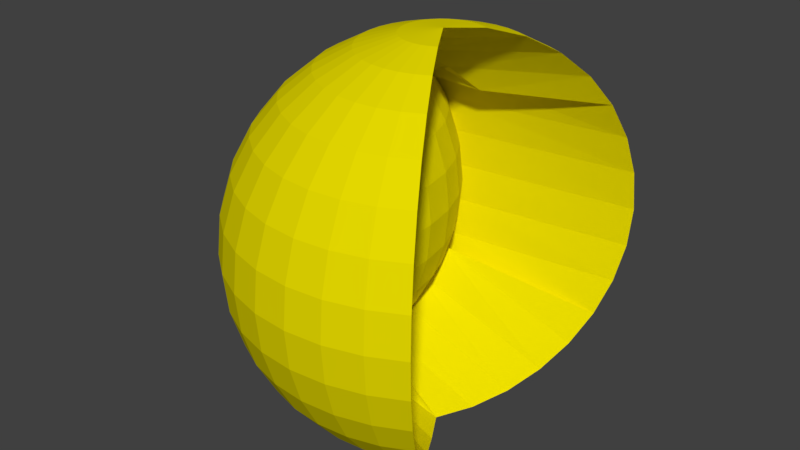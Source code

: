 # Source: PacMan.blend  (saved by Blender 2.79.0; exported with 4.5.12 LTS)
import bpy
from mathutils import Matrix  # noqa: F401  (used for matrix-valued properties, if any)

bpy.ops.wm.read_factory_settings(use_empty=True)
scene = bpy.context.scene
scene.name = 'Scene'

# ---- collections
col_collection_1 = bpy.data.collections.new('Collection 1'); scene.collection.children.link(col_collection_1)

# ---- materials (node trees are filled in below, after node groups)
mat_pacman = bpy.data.materials.new('PacMan')
mat_pacman.alpha_threshold = 0.0
mat_pacman.use_transparent_shadow = False
mat_pacman.diffuse_color = (0.8, 0.7059, 0.0, 1.0)
mat_pacman.specular_color = (0.4728, 1.0, 0.03444)
mat_pacman.roughness = 0.5

# ---- material node trees

# ---- world
world_world = bpy.data.worlds.new('World'); scene.world = world_world
world_world.color = (0.05088, 0.05088, 0.05088)
world_world.use_sun_shadow = False
world_world.sun_shadow_jitter_overblur = 0.0
world_world.cycles.sampling_method = 'MANUAL'

# ---- meshes
me_sphere_001 = bpy.data.meshes.new('Sphere.001')
me_sphere_001.from_pydata([(0.03585, 0.1918, 0.9808), (0.07032, 0.3762, 0.9239), (0.1021, 0.5461, 0.8315), (0.1299, 0.6951, 0.7071), (0.1528, 0.8173, 0.5556), (0.1698, 0.9081, 0.3827), (0.1802, 0.9641, 0.1951), (0.1837, 0.983, 7.55e-08), (0.1802, 0.9641, -0.1951), (0.1698, 0.9081, -0.3827), (0.1528, 0.8173, -0.5556), (0.1299, 0.6951, -0.7071), (0.1021, 0.5461, -0.8315), (0.07032, 0.3762, -0.9239), (0.03585, 0.1918, -0.9808), (0.07047, 0.1819, 0.9808), (0.1382, 0.3568, 0.9239), (0.2007, 0.5181, 0.8315), (0.2554, 0.6594, 0.7071), (0.3004, 0.7753, 0.5556), (0.3337, 0.8615, 0.3827), (0.3543, 0.9146, 0.1951), (0.3612, 0.9325, 7.55e-08), (0.3543, 0.9146, -0.1951), (0.3337, 0.8615, -0.3827), (0.3004, 0.7753, -0.5556), (0.2554, 0.6594, -0.7071), (0.2007, 0.5181, -0.8315), (0.1382, 0.3568, -0.9239), (0.07047, 0.1819, -0.9808), (0.1027, 0.1659, 0.9808), (0.2015, 0.3254, 0.9239), (0.2925, 0.4724, 0.8315), (0.3722, 0.6012, 0.7071), (0.4377, 0.7069, 0.5556), (0.4864, 0.7855, 0.3827), (0.5163, 0.8339, 0.1951), (0.5264, 0.8502, 7.55e-08), (0.5163, 0.8339, -0.1951), (0.4864, 0.7855, -0.3827), (0.4377, 0.7069, -0.5556), (0.3722, 0.6012, -0.7071), (0.2925, 0.4724, -0.8315), (0.2015, 0.3254, -0.9239), (0.1027, 0.1659, -0.9808), (-0.5212, 0.1442, 0.8088), (-0.3948, 0.2828, 0.7519), (-0.2783, 0.4106, 0.6595), (-0.1762, 0.5226, 0.5351), (-0.5583, 0.6145, 0.5556), (-0.496, 0.6828, 0.3827), (-0.4577, 0.7248, 0.1951), (-0.4447, 0.739, 7.55e-08), (-0.4577, 0.7248, -0.1951), (-0.496, 0.6828, -0.3827), (-0.5583, 0.6145, -0.5556), (-0.3799, 0.5226, -0.3729), (-0.482, 0.4106, -0.4973), (-0.5984, 0.2828, -0.5897), (-0.7248, 0.1442, -0.6466), (-0.4969, 0.1176, 0.8088), (-0.6983, 0.2306, 0.6125), (-0.5604, 0.3348, 0.5201), (-0.5542, 0.4261, 0.7071), (-0.4549, 0.5011, 0.5556), (-0.3812, 0.5568, 0.3827), (-0.3358, 0.5911, 0.1951), (-0.3204, 0.6026, 7.55e-08), (-0.3358, 0.5911, -0.1951), (-0.3812, 0.5568, -0.3827), (-0.4549, 0.5011, -0.5556), (-0.5542, 0.4261, -0.7071), (-0.415, 0.3348, -0.6871), (-0.5529, 0.2306, -0.7796), (-0.7006, 0.1176, -0.6466), (-0.478, 0.08696, 0.8088), (-0.6612, 0.1706, 0.6125), (-0.6211, 0.2476, 0.7133), (-0.4855, 0.3152, 0.7071), (-0.3741, 0.3706, 0.5556), (-0.2914, 0.4118, 0.3827), (-0.2405, 0.4372, 0.1951), (-0.2233, 0.4457, 7.55e-08), (-0.2405, 0.4372, -0.1951), (-0.2914, 0.4118, -0.3827), (-0.3741, 0.3706, -0.5556), (-0.4855, 0.3152, -0.7071), (-0.361, 0.2476, -0.6871), (-0.5157, 0.1706, -0.7796), (-0.6816, 0.08696, -0.6466), (-0.465, 0.05339, 0.8088), (-0.6356, 0.1047, 0.6125), (-0.5841, 0.152, 0.7133), (-0.4383, 0.1935, 0.7071), (-0.3187, 0.2275, 0.5556), (-0.2298, 0.2528, 0.3827), (-0.1751, 0.2684, 0.1951), (-0.1566, 0.2737, 7.55e-08), (-0.1751, 0.2684, -0.1951), (-0.2298, 0.2528, -0.3827), (-0.3187, 0.2275, -0.5556), (-0.4383, 0.1935, -0.7071), (-0.324, 0.152, -0.6871), (-0.4902, 0.1047, -0.7796), (-0.6686, 0.05339, -0.6466), (-0.4583, 0.018, 0.8088), (-0.6227, 0.03531, 0.6125), (-0.5652, 0.05126, 0.7133), (-0.4143, 0.06524, 0.7071), (-0.2905, 0.07672, 0.5556), (-0.1985, 0.08524, 0.3827), (-0.1418, 0.0905, 0.1951), (-0.1227, 0.09227, 7.55e-08), (-0.1418, 0.0905, -0.1951), (-0.1985, 0.08524, -0.3827), (-0.2905, 0.07672, -0.5556), (-0.4143, 0.06524, -0.7071), (-0.3051, 0.05126, -0.6871), (-0.4773, 0.03531, -0.7796), (-0.662, 0.018, -0.6466), (-0.4583, -0.018, 0.8088), (-0.6227, -0.03531, 0.6125), (-0.5652, -0.05126, 0.7133), (-0.4143, -0.06524, 0.7071), (-0.2905, -0.07672, 0.5556), (-0.1985, -0.08525, 0.3827), (-0.1418, -0.0905, 0.1951), (-0.1227, -0.09227, 7.55e-08), (-0.1418, -0.0905, -0.1951), (-0.1985, -0.08525, -0.3827), (-0.2905, -0.07672, -0.5556), (-0.4143, -0.06524, -0.7071), (-0.3051, -0.05126, -0.6871), (-0.4773, -0.03531, -0.7796), (-0.662, -0.018, -0.6466), (-0.465, -0.05339, 0.8088), (-0.6356, -0.1047, 0.6125), (-0.5841, -0.152, 0.7133), (-0.4383, -0.1935, 0.7071), (-0.3187, -0.2275, 0.5556), (-0.2298, -0.2528, 0.3827), (-0.1751, -0.2684, 0.1951), (-0.1566, -0.2737, 7.55e-08), (-0.1751, -0.2684, -0.1951), (-0.2298, -0.2528, -0.3827), (-0.3187, -0.2275, -0.5556), (-0.4383, -0.1935, -0.7071), (-0.324, -0.152, -0.6871), (-0.4902, -0.1047, -0.7796), (-0.6686, -0.05339, -0.6466), (-0.478, -0.08696, 0.8088), (-0.6612, -0.1706, 0.6125), (-0.6211, -0.2476, 0.7133), (-0.4855, -0.3152, 0.7071), (-0.3741, -0.3706, 0.5556), (-0.2914, -0.4118, 0.3827), (-0.2405, -0.4372, 0.1951), (-0.2233, -0.4457, 7.55e-08), (-0.2405, -0.4372, -0.1951), (-0.2914, -0.4118, -0.3827), (-0.3741, -0.3706, -0.5556), (-0.4855, -0.3152, -0.7071), (-0.361, -0.2476, -0.6871), (-0.5157, -0.1706, -0.7796), (-0.6816, -0.08696, -0.6466), (-0.4969, -0.1176, 0.8088), (-0.6983, -0.2306, 0.6125), (-0.5604, -0.3348, 0.5201), (-0.5542, -0.4261, 0.7071), (-0.4549, -0.5011, 0.5556), (-0.3812, -0.5568, 0.3827), (-0.3358, -0.5911, 0.1951), (-0.3204, -0.6026, 7.55e-08), (-0.3358, -0.5911, -0.1951), (-0.3812, -0.5568, -0.3827), (-0.4549, -0.5011, -0.5556), (-0.5542, -0.4261, -0.7071), (-0.415, -0.3348, -0.6871), (-0.5529, -0.2306, -0.7796), (-0.7006, -0.1176, -0.6466), (-0.5212, -0.1442, 0.8088), (-0.3948, -0.2828, 0.7519), (-0.2783, -0.4106, 0.6595), (-0.1762, -0.5226, 0.5351), (-0.5583, -0.6145, 0.5556), (-0.496, -0.6828, 0.3827), (-0.4577, -0.7248, 0.1951), (-0.4447, -0.739, 7.55e-08), (-0.4577, -0.7248, -0.1951), (-0.496, -0.6828, -0.3827), (-0.5583, -0.6145, -0.5556), (-0.3799, -0.5226, -0.3729), (-0.482, -0.4106, -0.4973), (-0.5984, -0.2828, -0.5897), (-0.7248, -0.1442, -0.6466), (0.1027, -0.1659, 0.9808), (0.2015, -0.3254, 0.9239), (0.2925, -0.4724, 0.8315), (0.3722, -0.6012, 0.7071), (0.4377, -0.7069, 0.5556), (0.4864, -0.7855, 0.3827), (0.5163, -0.8339, 0.1951), (0.5264, -0.8502, 7.55e-08), (0.5163, -0.8339, -0.1951), (0.4864, -0.7855, -0.3827), (0.4377, -0.7069, -0.5556), (0.3722, -0.6012, -0.7071), (0.2925, -0.4724, -0.8315), (0.2015, -0.3254, -0.9239), (0.1027, -0.1659, -0.9808), (0.07047, -0.1819, 0.9808), (0.1382, -0.3568, 0.9239), (0.2007, -0.5181, 0.8315), (0.2554, -0.6594, 0.7071), (0.3004, -0.7753, 0.5556), (0.3337, -0.8615, 0.3827), (0.3543, -0.9146, 0.1951), (0.3612, -0.9325, 7.55e-08), (0.3543, -0.9146, -0.1951), (0.3337, -0.8615, -0.3827), (0.3004, -0.7753, -0.5556), (0.2554, -0.6594, -0.7071), (0.2007, -0.5181, -0.8315), (0.1382, -0.3568, -0.9239), (0.07047, -0.1819, -0.9808), (0.03585, -0.1918, 0.9808), (0.07032, -0.3762, 0.9239), (0.1021, -0.5461, 0.8315), (0.1299, -0.6951, 0.7071), (0.1528, -0.8173, 0.5556), (0.1698, -0.9081, 0.3827), (0.1802, -0.9641, 0.1951), (0.1837, -0.983, 7.55e-08), (0.1802, -0.9641, -0.1951), (0.1698, -0.9081, -0.3827), (0.1528, -0.8173, -0.5556), (0.1299, -0.6951, -0.7071), (0.1021, -0.5461, -0.8315), (0.07032, -0.3762, -0.9239), (0.03585, -0.1918, -0.9808), (2.262e-08, -0.1951, 0.9808), (5.987e-08, -0.3827, 0.9239), (5.242e-08, -0.5556, 0.8315), (1.642e-07, -0.7071, 0.7071), (1.195e-07, -0.8315, 0.5556), (1.344e-07, -0.9239, 0.3827), (1.046e-07, -0.9808, 0.1951), (1.344e-07, -1.0, 7.55e-08), (-2.953e-08, -0.9808, -0.1951), (1.642e-07, -0.9239, -0.3827), (1.195e-07, -0.8315, -0.5556), (1.642e-07, -0.7071, -0.7071), (1.418e-07, -0.5556, -0.8315), (1.12e-07, -0.3827, -0.9239), (6.732e-08, -0.1951, -0.9808), (-0.03585, -0.1918, 0.9808), (-0.07032, -0.3762, 0.9239), (-0.1021, -0.5461, 0.8315), (-0.1299, -0.6951, 0.7071), (-0.1528, -0.8173, 0.5556), (-0.1698, -0.9081, 0.3827), (-0.1802, -0.9641, 0.1951), (-0.1837, -0.983, 7.55e-08), (-0.1802, -0.9641, -0.1951), (-0.1698, -0.9081, -0.3827), (-0.1528, -0.8173, -0.5556), (-0.1299, -0.6951, -0.7071), (-0.1021, -0.5461, -0.8315), (-0.07032, -0.3762, -0.9239), (-0.03585, -0.1918, -0.9808), (-0.07047, -0.1819, 0.9808), (-0.1382, -0.3568, 0.9239), (-0.2007, -0.5181, 0.8315), (-0.2554, -0.6594, 0.7071), (-0.3004, -0.7753, 0.5556), (-0.3337, -0.8615, 0.3827), (-0.3543, -0.9146, 0.1951), (-0.3612, -0.9325, 7.55e-08), (-0.3543, -0.9146, -0.1951), (-0.3337, -0.8615, -0.3827), (-0.3004, -0.7753, -0.5556), (-0.2554, -0.6594, -0.7071), (-0.2007, -0.5181, -0.8315), (-0.1382, -0.3568, -0.9239), (-0.07047, -0.1819, -0.9808), (-0.1027, -0.1659, 0.9808), (-0.2015, -0.3254, 0.9239), (-0.2925, -0.4724, 0.8315), (-0.3722, -0.6012, 0.7071), (-0.4377, -0.7069, 0.5556), (-0.4864, -0.7855, 0.3827), (-0.5163, -0.8339, 0.1951), (-0.5264, -0.8502, 7.55e-08), (-0.5163, -0.8339, -0.1951), (-0.4864, -0.7855, -0.3827), (-0.4377, -0.7069, -0.5556), (-0.3722, -0.6012, -0.7071), (-0.2925, -0.4724, -0.8315), (-0.2015, -0.3254, -0.9239), (-0.1027, -0.1659, -0.9808), (-0.1314, -0.1442, 0.9808), (-0.2578, -0.2828, 0.9239), (-0.3743, -0.4106, 0.8315), (-0.4764, -0.5226, 0.7071), (-0.5602, -0.6145, 0.5556), (-0.6224, -0.6828, 0.3827), (-0.6608, -0.7248, 0.1951), (-0.6737, -0.739, 7.55e-08), (-0.6608, -0.7248, -0.1951), (-0.6224, -0.6828, -0.3827), (-0.5602, -0.6145, -0.5556), (-0.4764, -0.5226, -0.7071), (-0.3743, -0.4106, -0.8315), (-0.2578, -0.2828, -0.9239), (-0.1314, -0.1442, -0.9808), (-0.1557, -0.1176, 0.9808), (-0.3054, -0.2306, 0.9239), (-0.4434, -0.3348, 0.8315), (-0.5643, -0.4261, 0.7071), (-0.6635, -0.5011, 0.5556), (-0.7373, -0.5568, 0.3827), (-0.7827, -0.5911, 0.1951), (-0.798, -0.6026, 7.55e-08), (-0.7827, -0.5911, -0.1951), (-0.7373, -0.5568, -0.3827), (-0.6635, -0.5011, -0.5556), (-0.5643, -0.4261, -0.7071), (-0.4434, -0.3348, -0.8315), (-0.3054, -0.2306, -0.9239), (-0.1557, -0.1176, -0.9808), (0.0, -3.258e-07, -1.0), (-2.917e-07, -4.711e-07, 1.0), (-0.1746, -0.08696, 0.9808), (-0.3426, -0.1706, 0.9239), (-0.4973, -0.2476, 0.8315), (-0.633, -0.3152, 0.7071), (-0.7443, -0.3706, 0.5556), (-0.827, -0.4118, 0.3827), (-0.878, -0.4372, 0.1951), (-0.8952, -0.4457, 7.55e-08), (-0.878, -0.4372, -0.1951), (-0.827, -0.4118, -0.3827), (-0.7443, -0.3706, -0.5556), (-0.633, -0.3152, -0.7071), (-0.4973, -0.2476, -0.8315), (-0.3426, -0.1706, -0.9239), (-0.1746, -0.08696, -0.9808), (-0.1876, -0.05339, 0.9808), (-0.3681, -0.1047, 0.9239), (-0.5344, -0.152, 0.8315), (-0.6801, -0.1935, 0.7071), (-0.7997, -0.2275, 0.5556), (-0.8886, -0.2528, 0.3827), (-0.9433, -0.2684, 0.1951), (-0.9618, -0.2737, 7.55e-08), (-0.9433, -0.2684, -0.1951), (-0.8886, -0.2528, -0.3827), (-0.7997, -0.2275, -0.5556), (-0.6801, -0.1935, -0.7071), (-0.5344, -0.152, -0.8315), (-0.3681, -0.1047, -0.9239), (-0.1876, -0.05339, -0.9808), (-0.1943, -0.018, 0.9808), (-0.3811, -0.03531, 0.9239), (-0.5532, -0.05126, 0.8315), (-0.7041, -0.06524, 0.7071), (-0.8279, -0.07672, 0.5556), (-0.9199, -0.08525, 0.3827), (-0.9766, -0.0905, 0.1951), (-0.9957, -0.09227, 7.55e-08), (-0.9766, -0.0905, -0.1951), (-0.9199, -0.08525, -0.3827), (-0.8279, -0.07672, -0.5556), (-0.7041, -0.06524, -0.7071), (-0.5532, -0.05126, -0.8315), (-0.3811, -0.03531, -0.9239), (-0.1943, -0.018, -0.9808), (-0.1943, 0.018, 0.9808), (-0.3811, 0.03531, 0.9239), (-0.5532, 0.05126, 0.8315), (-0.7041, 0.06524, 0.7071), (-0.8279, 0.07672, 0.5556), (-0.9199, 0.08524, 0.3827), (-0.9766, 0.09049, 0.1951), (-0.9957, 0.09227, 7.55e-08), (-0.9766, 0.0905, -0.1951), (-0.9199, 0.08524, -0.3827), (-0.8279, 0.07672, -0.5556), (-0.7041, 0.06524, -0.7071), (-0.5532, 0.05126, -0.8315), (-0.3811, 0.03531, -0.9239), (-0.1943, 0.018, -0.9808), (-0.1876, 0.05339, 0.9808), (-0.3681, 0.1047, 0.9239), (-0.5344, 0.152, 0.8315), (-0.6801, 0.1935, 0.7071), (-0.7997, 0.2275, 0.5556), (-0.8886, 0.2528, 0.3827), (-0.9433, 0.2684, 0.1951), (-0.9618, 0.2737, 7.55e-08), (-0.9433, 0.2684, -0.1951), (-0.8886, 0.2528, -0.3827), (-0.7997, 0.2275, -0.5556), (-0.6801, 0.1935, -0.7071), (-0.5344, 0.152, -0.8315), (-0.3681, 0.1047, -0.9239), (-0.1876, 0.05339, -0.9808), (-0.1746, 0.08696, 0.9808), (-0.3426, 0.1706, 0.9239), (-0.4973, 0.2476, 0.8315), (-0.633, 0.3152, 0.7071), (-0.7443, 0.3706, 0.5556), (-0.827, 0.4118, 0.3827), (-0.878, 0.4372, 0.1951), (-0.8952, 0.4457, 7.55e-08), (-0.878, 0.4372, -0.1951), (-0.827, 0.4118, -0.3827), (-0.7443, 0.3706, -0.5556), (-0.633, 0.3152, -0.7071), (-0.4973, 0.2476, -0.8315), (-0.3426, 0.1706, -0.9239), (-0.1746, 0.08696, -0.9808), (-0.1557, 0.1176, 0.9808), (-0.3054, 0.2306, 0.9239), (-0.4434, 0.3348, 0.8315), (-0.5643, 0.4261, 0.7071), (-0.6635, 0.5011, 0.5556), (-0.7373, 0.5568, 0.3827), (-0.7827, 0.5911, 0.1951), (-0.798, 0.6026, 7.55e-08), (-0.7827, 0.5911, -0.1951), (-0.7373, 0.5568, -0.3827), (-0.6635, 0.5011, -0.5556), (-0.5643, 0.4261, -0.7071), (-0.4434, 0.3348, -0.8315), (-0.3054, 0.2306, -0.9239), (-0.1557, 0.1176, -0.9808), (-0.1314, 0.1442, 0.9808), (-0.2578, 0.2828, 0.9239), (-0.3743, 0.4106, 0.8315), (-0.4764, 0.5226, 0.7071), (-0.5602, 0.6145, 0.5556), (-0.6224, 0.6828, 0.3827), (-0.6608, 0.7248, 0.1951), (-0.6737, 0.739, 7.55e-08), (-0.6608, 0.7248, -0.1951), (-0.6224, 0.6828, -0.3827), (-0.5602, 0.6145, -0.5556), (-0.4764, 0.5226, -0.7071), (-0.3743, 0.4106, -0.8315), (-0.2578, 0.2828, -0.9239), (-0.1314, 0.1442, -0.9808), (-0.1027, 0.1659, 0.9808), (-0.2015, 0.3254, 0.9239), (-0.2925, 0.4724, 0.8315), (-0.3722, 0.6012, 0.7071), (-0.4377, 0.7069, 0.5556), (-0.4864, 0.7855, 0.3827), (-0.5163, 0.8339, 0.1951), (-0.5264, 0.8502, 7.55e-08), (-0.5163, 0.8339, -0.1951), (-0.4864, 0.7855, -0.3827), (-0.4377, 0.7069, -0.5556), (-0.3722, 0.6012, -0.7071), (-0.2925, 0.4724, -0.8315), (-0.2015, 0.3254, -0.9239), (-0.1027, 0.1659, -0.9808), (-0.07047, 0.1819, 0.9808), (-0.1382, 0.3568, 0.9239), (-0.2007, 0.5181, 0.8315), (-0.2554, 0.6594, 0.7071), (-0.3004, 0.7753, 0.5556), (-0.3337, 0.8615, 0.3827), (-0.3543, 0.9146, 0.1951), (-0.3612, 0.9325, 7.55e-08), (-0.3543, 0.9146, -0.1951), (-0.3337, 0.8615, -0.3827), (-0.3004, 0.7753, -0.5556), (-0.2554, 0.6594, -0.7071), (-0.2007, 0.5181, -0.8315), (-0.1382, 0.3568, -0.9239), (-0.07047, 0.1819, -0.9808), (-0.03585, 0.1918, 0.9808), (-0.07032, 0.3762, 0.9239), (-0.1021, 0.5461, 0.8315), (-0.1299, 0.6951, 0.7071), (-0.1528, 0.8173, 0.5556), (-0.1698, 0.9081, 0.3827), (-0.1802, 0.9641, 0.1951), (-0.1837, 0.983, 7.55e-08), (-0.1802, 0.9641, -0.1951), (-0.1698, 0.9081, -0.3827), (-0.1528, 0.8173, -0.5556), (-0.1299, 0.6951, -0.7071), (-0.1021, 0.5461, -0.8315), (-0.07032, 0.3762, -0.9239), (-0.03585, 0.1918, -0.9808), (-4.816e-08, 0.1951, 0.9808), (-4.443e-08, 0.3827, 0.9239), (-4.443e-08, 0.5556, 0.8315), (-1.487e-07, 0.7071, 0.7071), (-1.338e-07, 0.8315, 0.5556), (-2.531e-07, 0.9239, 0.3827), (-2.382e-07, 0.9808, 0.1951), (-8.914e-08, 1.0, 7.55e-08), (-5.934e-08, 0.9808, -0.1951), (-2.382e-07, 0.9239, -0.3827), (-1.338e-07, 0.8315, -0.5556), (-1.487e-07, 0.7071, -0.7071), (-1.413e-07, 0.5556, -0.8315), (-1.413e-07, 0.3827, -0.9239), (-7.424e-08, 0.1951, -0.9808)], [], [(507, 506, 9, 10), (500, 499, 2, 3), (508, 507, 10, 11), (501, 500, 3, 4), (509, 508, 11, 12), (502, 501, 4, 5), (510, 509, 12, 13), (503, 502, 5, 6), (511, 510, 13, 14), (504, 503, 6, 7), (497, 331, 0), (330, 511, 14), (505, 504, 7, 8), (498, 497, 0, 1), (506, 505, 8, 9), (499, 498, 1, 2), (1, 0, 15, 16), (9, 8, 23, 24), (2, 1, 16, 17), (10, 9, 24, 25), (3, 2, 17, 18), (11, 10, 25, 26), (4, 3, 18, 19), (12, 11, 26, 27), (5, 4, 19, 20), (13, 12, 27, 28), (6, 5, 20, 21), (14, 13, 28, 29), (7, 6, 21, 22), (0, 331, 15), (330, 14, 29), (8, 7, 22, 23), (20, 19, 34, 35), (28, 27, 42, 43), (21, 20, 35, 36), (29, 28, 43, 44), (22, 21, 36, 37), (15, 331, 30), (330, 29, 44), (23, 22, 37, 38), (16, 15, 30, 31), (24, 23, 38, 39), (17, 16, 31, 32), (25, 24, 39, 40), (18, 17, 32, 33), (26, 25, 40, 41), (19, 18, 33, 34), (27, 26, 41, 42), (39, 38, 53, 54), (32, 31, 46, 47), (40, 39, 54, 55), (33, 32, 47, 48), (41, 40, 55, 56), (34, 33, 48, 49), (42, 41, 56, 57), (35, 34, 49, 50), (43, 42, 57, 58), (36, 35, 50, 51), (44, 43, 58, 59), (37, 36, 51, 52), (30, 331, 45), (330, 44, 59), (38, 37, 52, 53), (31, 30, 45, 46), (58, 57, 72, 73), (51, 50, 65, 66), (59, 58, 73, 74), (52, 51, 66, 67), (45, 331, 60), (330, 59, 74), (53, 52, 67, 68), (46, 45, 60, 61), (54, 53, 68, 69), (47, 46, 61, 62), (55, 54, 69, 70), (48, 47, 62, 63), (56, 55, 70, 71), (49, 48, 63, 64), (57, 56, 71, 72), (50, 49, 64, 65), (70, 69, 84, 85), (63, 62, 77, 78), (71, 70, 85, 86), (64, 63, 78, 79), (72, 71, 86, 87), (65, 64, 79, 80), (73, 72, 87, 88), (66, 65, 80, 81), (74, 73, 88, 89), (67, 66, 81, 82), (60, 331, 75), (330, 74, 89), (68, 67, 82, 83), (61, 60, 75, 76), (69, 68, 83, 84), (62, 61, 76, 77), (89, 88, 103, 104), (82, 81, 96, 97), (75, 331, 90), (330, 89, 104), (83, 82, 97, 98), (76, 75, 90, 91), (84, 83, 98, 99), (77, 76, 91, 92), (85, 84, 99, 100), (78, 77, 92, 93), (86, 85, 100, 101), (79, 78, 93, 94), (87, 86, 101, 102), (80, 79, 94, 95), (88, 87, 102, 103), (81, 80, 95, 96), (93, 92, 107, 108), (101, 100, 115, 116), (94, 93, 108, 109), (102, 101, 116, 117), (95, 94, 109, 110), (103, 102, 117, 118), (96, 95, 110, 111), (104, 103, 118, 119), (97, 96, 111, 112), (90, 331, 105), (330, 104, 119), (98, 97, 112, 113), (91, 90, 105, 106), (99, 98, 113, 114), (92, 91, 106, 107), (100, 99, 114, 115), (112, 111, 126, 127), (105, 331, 120), (330, 119, 134), (113, 112, 127, 128), (106, 105, 120, 121), (114, 113, 128, 129), (107, 106, 121, 122), (115, 114, 129, 130), (108, 107, 122, 123), (116, 115, 130, 131), (109, 108, 123, 124), (117, 116, 131, 132), (110, 109, 124, 125), (118, 117, 132, 133), (111, 110, 125, 126), (119, 118, 133, 134), (131, 130, 145, 146), (124, 123, 138, 139), (132, 131, 146, 147), (125, 124, 139, 140), (133, 132, 147, 148), (126, 125, 140, 141), (134, 133, 148, 149), (127, 126, 141, 142), (120, 331, 135), (330, 134, 149), (128, 127, 142, 143), (121, 120, 135, 136), (129, 128, 143, 144), (122, 121, 136, 137), (130, 129, 144, 145), (123, 122, 137, 138), (135, 331, 150), (330, 149, 164), (143, 142, 157, 158), (136, 135, 150, 151), (144, 143, 158, 159), (137, 136, 151, 152), (145, 144, 159, 160), (138, 137, 152, 153), (146, 145, 160, 161), (139, 138, 153, 154), (147, 146, 161, 162), (140, 139, 154, 155), (148, 147, 162, 163), (141, 140, 155, 156), (149, 148, 163, 164), (142, 141, 156, 157), (154, 153, 168, 169), (162, 161, 176, 177), (155, 154, 169, 170), (163, 162, 177, 178), (156, 155, 170, 171), (164, 163, 178, 179), (157, 156, 171, 172), (150, 331, 165), (330, 164, 179), (158, 157, 172, 173), (151, 150, 165, 166), (159, 158, 173, 174), (152, 151, 166, 167), (160, 159, 174, 175), (153, 152, 167, 168), (161, 160, 175, 176), (173, 172, 187, 188), (166, 165, 180, 181), (174, 173, 188, 189), (167, 166, 181, 182), (175, 174, 189, 190), (168, 167, 182, 183), (176, 175, 190, 191), (169, 168, 183, 184), (177, 176, 191, 192), (170, 169, 184, 185), (178, 177, 192, 193), (171, 170, 185, 186), (179, 178, 193, 194), (172, 171, 186, 187), (165, 331, 180), (330, 179, 194), (192, 191, 206, 207), (185, 184, 199, 200), (193, 192, 207, 208), (186, 185, 200, 201), (194, 193, 208, 209), (187, 186, 201, 202), (180, 331, 195), (330, 194, 209), (188, 187, 202, 203), (181, 180, 195, 196), (189, 188, 203, 204), (182, 181, 196, 197), (190, 189, 204, 205), (183, 182, 197, 198), (191, 190, 205, 206), (184, 183, 198, 199), (204, 203, 218, 219), (197, 196, 211, 212), (205, 204, 219, 220), (198, 197, 212, 213), (206, 205, 220, 221), (199, 198, 213, 214), (207, 206, 221, 222), (200, 199, 214, 215), (208, 207, 222, 223), (201, 200, 215, 216), (209, 208, 223, 224), (202, 201, 216, 217), (195, 331, 210), (330, 209, 224), (203, 202, 217, 218), (196, 195, 210, 211), (223, 222, 237, 238), (216, 215, 230, 231), (224, 223, 238, 239), (217, 216, 231, 232), (210, 331, 225), (330, 224, 239), (218, 217, 232, 233), (211, 210, 225, 226), (219, 218, 233, 234), (212, 211, 226, 227), (220, 219, 234, 235), (213, 212, 227, 228), (221, 220, 235, 236), (214, 213, 228, 229), (222, 221, 236, 237), (215, 214, 229, 230), (227, 226, 241, 242), (235, 234, 249, 250), (228, 227, 242, 243), (236, 235, 250, 251), (229, 228, 243, 244), (237, 236, 251, 252), (230, 229, 244, 245), (238, 237, 252, 253), (231, 230, 245, 246), (239, 238, 253, 254), (232, 231, 246, 247), (225, 331, 240), (330, 239, 254), (233, 232, 247, 248), (226, 225, 240, 241), (234, 233, 248, 249), (246, 245, 260, 261), (254, 253, 268, 269), (247, 246, 261, 262), (240, 331, 255), (330, 254, 269), (248, 247, 262, 263), (241, 240, 255, 256), (249, 248, 263, 264), (242, 241, 256, 257), (250, 249, 264, 265), (243, 242, 257, 258), (251, 250, 265, 266), (244, 243, 258, 259), (252, 251, 266, 267), (245, 244, 259, 260), (253, 252, 267, 268), (265, 264, 279, 280), (258, 257, 272, 273), (266, 265, 280, 281), (259, 258, 273, 274), (267, 266, 281, 282), (260, 259, 274, 275), (268, 267, 282, 283), (261, 260, 275, 276), (269, 268, 283, 284), (262, 261, 276, 277), (255, 331, 270), (330, 269, 284), (263, 262, 277, 278), (256, 255, 270, 271), (264, 263, 278, 279), (257, 256, 271, 272), (284, 283, 298, 299), (277, 276, 291, 292), (270, 331, 285), (330, 284, 299), (278, 277, 292, 293), (271, 270, 285, 286), (279, 278, 293, 294), (272, 271, 286, 287), (280, 279, 294, 295), (273, 272, 287, 288), (281, 280, 295, 296), (274, 273, 288, 289), (282, 281, 296, 297), (275, 274, 289, 290), (283, 282, 297, 298), (276, 275, 290, 291), (288, 287, 302, 303), (296, 295, 310, 311), (289, 288, 303, 304), (297, 296, 311, 312), (290, 289, 304, 305), (298, 297, 312, 313), (291, 290, 305, 306), (299, 298, 313, 314), (292, 291, 306, 307), (285, 331, 300), (330, 299, 314), (293, 292, 307, 308), (286, 285, 300, 301), (294, 293, 308, 309), (287, 286, 301, 302), (295, 294, 309, 310), (307, 306, 321, 322), (300, 331, 315), (330, 314, 329), (308, 307, 322, 323), (301, 300, 315, 316), (309, 308, 323, 324), (302, 301, 316, 317), (310, 309, 324, 325), (303, 302, 317, 318), (311, 310, 325, 326), (304, 303, 318, 319), (312, 311, 326, 327), (305, 304, 319, 320), (313, 312, 327, 328), (306, 305, 320, 321), (314, 313, 328, 329), (326, 325, 342, 343), (319, 318, 335, 336), (327, 326, 343, 344), (320, 319, 336, 337), (328, 327, 344, 345), (321, 320, 337, 338), (329, 328, 345, 346), (322, 321, 338, 339), (315, 331, 332), (330, 329, 346), (323, 322, 339, 340), (316, 315, 332, 333), (324, 323, 340, 341), (317, 316, 333, 334), (325, 324, 341, 342), (318, 317, 334, 335), (330, 346, 361), (340, 339, 354, 355), (333, 332, 347, 348), (341, 340, 355, 356), (334, 333, 348, 349), (342, 341, 356, 357), (335, 334, 349, 350), (343, 342, 357, 358), (336, 335, 350, 351), (344, 343, 358, 359), (337, 336, 351, 352), (345, 344, 359, 360), (338, 337, 352, 353), (346, 345, 360, 361), (339, 338, 353, 354), (332, 331, 347), (359, 358, 373, 374), (352, 351, 366, 367), (360, 359, 374, 375), (353, 352, 367, 368), (361, 360, 375, 376), (354, 353, 368, 369), (347, 331, 362), (330, 361, 376), (355, 354, 369, 370), (348, 347, 362, 363), (356, 355, 370, 371), (349, 348, 363, 364), (357, 356, 371, 372), (350, 349, 364, 365), (358, 357, 372, 373), (351, 350, 365, 366), (363, 362, 377, 378), (371, 370, 385, 386), (364, 363, 378, 379), (372, 371, 386, 387), (365, 364, 379, 380), (373, 372, 387, 388), (366, 365, 380, 381), (374, 373, 388, 389), (367, 366, 381, 382), (375, 374, 389, 390), (368, 367, 382, 383), (376, 375, 390, 391), (369, 368, 383, 384), (362, 331, 377), (330, 376, 391), (370, 369, 384, 385), (382, 381, 396, 397), (390, 389, 404, 405), (383, 382, 397, 398), (391, 390, 405, 406), (384, 383, 398, 399), (377, 331, 392), (330, 391, 406), (385, 384, 399, 400), (378, 377, 392, 393), (386, 385, 400, 401), (379, 378, 393, 394), (387, 386, 401, 402), (380, 379, 394, 395), (388, 387, 402, 403), (381, 380, 395, 396), (389, 388, 403, 404), (401, 400, 415, 416), (394, 393, 408, 409), (402, 401, 416, 417), (395, 394, 409, 410), (403, 402, 417, 418), (396, 395, 410, 411), (404, 403, 418, 419), (397, 396, 411, 412), (405, 404, 419, 420), (398, 397, 412, 413), (406, 405, 420, 421), (399, 398, 413, 414), (392, 331, 407), (330, 406, 421), (400, 399, 414, 415), (393, 392, 407, 408), (420, 419, 434, 435), (413, 412, 427, 428), (421, 420, 435, 436), (414, 413, 428, 429), (407, 331, 422), (330, 421, 436), (415, 414, 429, 430), (408, 407, 422, 423), (416, 415, 430, 431), (409, 408, 423, 424), (417, 416, 431, 432), (410, 409, 424, 425), (418, 417, 432, 433), (411, 410, 425, 426), (419, 418, 433, 434), (412, 411, 426, 427), (424, 423, 438, 439), (432, 431, 446, 447), (425, 424, 439, 440), (433, 432, 447, 448), (426, 425, 440, 441), (434, 433, 448, 449), (427, 426, 441, 442), (435, 434, 449, 450), (428, 427, 442, 443), (436, 435, 450, 451), (429, 428, 443, 444), (422, 331, 437), (330, 436, 451), (430, 429, 444, 445), (423, 422, 437, 438), (431, 430, 445, 446), (443, 442, 457, 458), (451, 450, 465, 466), (444, 443, 458, 459), (437, 331, 452), (330, 451, 466), (445, 444, 459, 460), (438, 437, 452, 453), (446, 445, 460, 461), (439, 438, 453, 454), (447, 446, 461, 462), (440, 439, 454, 455), (448, 447, 462, 463), (441, 440, 455, 456), (449, 448, 463, 464), (442, 441, 456, 457), (450, 449, 464, 465), (462, 461, 476, 477), (455, 454, 469, 470), (463, 462, 477, 478), (456, 455, 470, 471), (464, 463, 478, 479), (457, 456, 471, 472), (465, 464, 479, 480), (458, 457, 472, 473), (466, 465, 480, 481), (459, 458, 473, 474), (452, 331, 467), (330, 466, 481), (460, 459, 474, 475), (453, 452, 467, 468), (461, 460, 475, 476), (454, 453, 468, 469), (481, 480, 495, 496), (474, 473, 488, 489), (467, 331, 482), (330, 481, 496), (475, 474, 489, 490), (468, 467, 482, 483), (476, 475, 490, 491), (469, 468, 483, 484), (477, 476, 491, 492), (470, 469, 484, 485), (478, 477, 492, 493), (471, 470, 485, 486), (479, 478, 493, 494), (472, 471, 486, 487), (480, 479, 494, 495), (473, 472, 487, 488), (493, 492, 507, 508), (486, 485, 500, 501), (494, 493, 508, 509), (487, 486, 501, 502), (495, 494, 509, 510), (488, 487, 502, 503), (496, 495, 510, 511), (489, 488, 503, 504), (482, 331, 497), (330, 496, 511), (490, 489, 504, 505), (483, 482, 497, 498), (491, 490, 505, 506), (484, 483, 498, 499), (492, 491, 506, 507), (485, 484, 499, 500)])
me_sphere_001.materials.append(mat_pacman)
me_sphere_001.use_remesh_preserve_volume = False
me_sphere_001.use_remesh_preserve_attributes = False
me_sphere_001.use_mirror_vertex_groups = False
me_sphere_001.update()

# ---- objects
ob_sphere = bpy.data.objects.new('Sphere', me_sphere_001)

# ---- transforms, parenting, visibility, modifiers, constraints
ob_sphere.location = (-0.001314, -0.003199, 0.377)
ob_sphere.lineart.crease_threshold = 0.0

# ---- collection membership
col_collection_1.objects.link(ob_sphere)

# ---- scene / render settings (as saved in the file)
scene.frame_start = 1; scene.frame_end = 250; scene.frame_set(1)
scene.render.engine = 'BLENDER_EEVEE_NEXT'
scene.render.resolution_percentage = 50
scene.render.dither_intensity = 0.0
scene.cycles.use_denoising = False
scene.cycles.samples = 128
scene.cycles.sampling_pattern = 'TABULATED_SOBOL'
scene.cycles.use_adaptive_sampling = False
scene.cycles.use_light_tree = False
scene.cycles.blur_glossy = 0.0
scene.cycles.sample_clamp_indirect = 0.0
scene.view_settings.view_transform = 'Standard'
bpy.context.view_layer.update()

# ---- added for rendering (the .blend has no active camera and no usable light): camera, sun
cam_auto = bpy.data.cameras.new('AutoCamera')
cam_auto.lens = 50.0
cam_auto.sensor_width = 36.0
cam_auto.clip_end = 1000.0
ob_auto_camera = bpy.data.objects.new('AutoCamera', cam_auto)
scene.collection.objects.link(ob_auto_camera)
ob_auto_camera.location = (2.73586, -3.56939, 2.75447)
ob_auto_camera.rotation_euler = (1.09748, -7.21219e-08, 0.694738)
scene.camera = ob_auto_camera
light_auto_sun = bpy.data.lights.new('AutoSun', 'SUN')
light_auto_sun.energy = 3.0
light_auto_sun.angle = 0.0523599
ob_auto_sun = bpy.data.objects.new('AutoSun', light_auto_sun)
scene.collection.objects.link(ob_auto_sun)
ob_auto_sun.rotation_euler = (0.872665, 0.174533, 0.523599)
bpy.context.view_layer.update()
